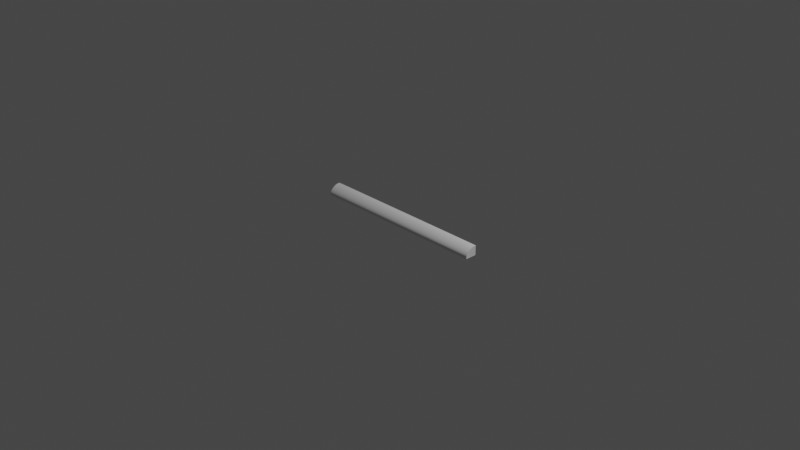 # Source: airfoil.blend  (saved by Blender 2.93.20; exported with 4.5.12 LTS)
import bpy
from mathutils import Matrix  # noqa: F401  (used for matrix-valued properties, if any)

bpy.ops.wm.read_factory_settings(use_empty=True)
scene = bpy.context.scene
scene.name = 'Scene'

# ---- collections
col_collection = bpy.data.collections.new('Collection'); scene.collection.children.link(col_collection)

# ---- materials (node trees are filled in below, after node groups)
mat_material = bpy.data.materials.new('Material')
mat_material.alpha_threshold = 0.0
mat_material.use_transparent_shadow = False
mat_material.line_color = (0.0, 0.0, 0.0, 1.0)

# ---- node groups
ng_auto_smooth = bpy.data.node_groups.new('Auto Smooth', 'GeometryNodeTree')
_s = ng_auto_smooth.interface.new_socket(name='Geometry', in_out='OUTPUT', socket_type='NodeSocketGeometry')
_s = ng_auto_smooth.interface.new_socket(name='Geometry', in_out='INPUT', socket_type='NodeSocketGeometry')
_s = ng_auto_smooth.interface.new_socket(name='Angle', in_out='INPUT', socket_type='NodeSocketFloat')
_s.subtype = 'ANGLE'
_s.min_value = 0.0
_s.max_value = 3.142
ng_auto_smooth.is_modifier = True
_N = ng_auto_smooth.nodes; _L = ng_auto_smooth.links
n0 = _N.new('NodeGroupOutput'); n0.name = 'Group Output'; n0.location = (480, -100)
n1 = _N.new('NodeGroupInput'); n1.name = 'Group Input'; n1.location = (-420, -300)
n2 = _N.new('NodeGroupInput'); n2.name = 'Group Input.001'; n2.location = (-60, -100)
n3 = _N.new('GeometryNodeSetShadeSmooth'); n3.name = 'Set Shade Smooth'; n3.location = (120, -100)
n3.domain = 'EDGE'
n4 = _N.new('GeometryNodeSetShadeSmooth'); n4.name = 'Set Shade Smooth.001'; n4.location = (300, -100)
n5 = _N.new('GeometryNodeInputMeshEdgeAngle'); n5.name = 'Edge Angle'; n5.location = (-420, -220)
n6 = _N.new('GeometryNodeInputEdgeSmooth'); n6.name = 'Is Edge Smooth'; n6.location = (-60, -160)
n7 = _N.new('GeometryNodeInputShadeSmooth'); n7.name = 'Is Face Smooth'; n7.location = (-240, -340)
n8 = _N.new('FunctionNodeBooleanMath'); n8.name = 'Boolean Math'; n8.location = (-60, -220)
n9 = _N.new('FunctionNodeCompare'); n9.name = 'Compare'; n9.location = (-240, -180)
n9.operation = 'LESS_EQUAL'
_L.new(n5.outputs[0], n9.inputs[0])
_L.new(n4.outputs[0], n0.inputs[0])
_L.new(n1.outputs[1], n9.inputs[1])
_L.new(n9.outputs[0], n8.inputs[0])
_L.new(n7.outputs[0], n8.inputs[1])
_L.new(n2.outputs[0], n3.inputs[0])
_L.new(n6.outputs[0], n3.inputs[1])
_L.new(n3.outputs[0], n4.inputs[0])
_L.new(n8.outputs[0], n3.inputs[2])
n0.is_active_output = True

# ---- material node trees
mat_material.use_nodes = True; mat_material.node_tree.nodes.clear()
_N = mat_material.node_tree.nodes; _L = mat_material.node_tree.links
n0 = _N.new('ShaderNodeOutputMaterial'); n0.name = 'Material Output'; n0.location = (300, 300)
n1 = _N.new('ShaderNodeBsdfPrincipled'); n1.name = 'Principled BSDF'; n1.location = (10, 300)
n1.distribution = 'GGX'
n1.subsurface_method = 'BURLEY'
n1.inputs[2].default_value = 0.4
n1.inputs[3].default_value = 1.45
n1.inputs[27].default_value = (0.0, 0.0, 0.0, 1.0)
n1.inputs[28].default_value = 1.0
_L.new(n1.outputs[0], n0.inputs[0])
n0.is_active_output = True

# ---- world
world_world = bpy.data.worlds.new('World'); scene.world = world_world
world_world.use_nodes = True; world_world.node_tree.nodes.clear()
_N = world_world.node_tree.nodes; _L = world_world.node_tree.links
n0 = _N.new('ShaderNodeOutputWorld'); n0.name = 'World Output'; n0.location = (300, 300)
n1 = _N.new('ShaderNodeBackground'); n1.name = 'Background'; n1.location = (10, 300)
n1.inputs[0].default_value = (0.05088, 0.05088, 0.05088, 1.0)
_L.new(n1.outputs[0], n0.inputs[0])
n0.is_active_output = True
world_world.color = (0.05088, 0.05088, 0.05088)
world_world.use_sun_shadow = False
world_world.sun_shadow_jitter_overblur = 0.0

# ---- cameras
cam_camera = bpy.data.cameras.new('Camera')
cam_camera.clip_end = 100.0
cam_camera.ortho_scale = 7.314

# ---- lights
light_light = bpy.data.lights.new('Light', 'POINT')
light_light.transmission_factor = 0.0
light_light.energy = 1000.0
light_light.shadow_soft_size = 0.1
light_light.shadow_maximum_resolution = 0.006
light_light.use_absolute_resolution = True

# ---- meshes
me_cube = bpy.data.meshes.new('Cube')
me_cube.from_pydata([(1.0, 1.0, 1.0), (1.0, 1.0, -1.0), (-1.0, 1.0, 0.3177), (1.0, -1.0, -1.0), (-1.0, 1.0, 1.0), (-1.0, 1.0, -1.0), (1.0, 1.0, 0.4388), (-1.0, -1.0, -1.0), (1.0, 0.6, 1.0), (1.0, -1.0, -0.6), (1.0, 0.4515, 0.9775), (1.0, 0.3079, 0.9331), (1.0, 0.1697, 0.8742), (1.0, 0.0369, 0.804), (1.0, -0.09034, 0.7241), (1.0, -0.2119, 0.6358), (1.0, -0.3275, 0.5398), (1.0, -0.4369, 0.4369), (1.0, -0.5398, 0.3275), (1.0, -0.6358, 0.2119), (1.0, -0.7241, 0.09034), (1.0, -0.804, -0.0369), (1.0, -0.8742, -0.1697), (1.0, -0.9331, -0.3079), (1.0, -0.9775, -0.4515), (-1.0, -1.0, -0.6), (-1.0, 0.6, 1.0), (-1.0, -0.9775, -0.4515), (-1.0, -0.9331, -0.3079), (-1.0, -0.8742, -0.1697), (-1.0, -0.804, -0.0369), (-1.0, -0.7241, 0.09034), (-1.0, -0.6358, 0.2119), (-1.0, -0.5398, 0.3275), (-1.0, -0.4369, 0.4369), (-1.0, -0.3275, 0.5398), (-1.0, -0.2119, 0.6358), (-1.0, -0.09034, 0.7241), (-1.0, 0.0369, 0.804), (-1.0, 0.1697, 0.8742), (-1.0, 0.3079, 0.9331), (-1.0, 0.4515, 0.9775)], [], [(7, 25, 27, 28, 29, 30, 31, 32, 33, 34, 35, 36, 37, 38, 39, 40, 41, 26, 4, 2, 5), (0, 4, 26, 8), (3, 7, 2, 6), (3, 9, 25, 7), (8, 26, 41, 10), (10, 41, 40, 11), (11, 40, 39, 12), (12, 39, 38, 13), (13, 38, 37, 14), (14, 37, 36, 15), (15, 36, 35, 16), (16, 35, 34, 17), (17, 34, 33, 18), (18, 33, 32, 19), (19, 32, 31, 20), (20, 31, 30, 21), (21, 30, 29, 22), (22, 29, 28, 23), (23, 28, 27, 24), (24, 27, 25, 9), (1, 6, 0, 8, 10, 11, 12, 13, 14, 15, 16, 17, 18, 19, 20, 21, 22, 23, 24, 9, 3), (6, 2, 4, 0)])
me_cube.polygons.foreach_set('use_smooth', [True] * 22)
_uv = me_cube.uv_layers.new(name='UVMap')
_uv.uv.foreach_set('vector', [0.0, 0.585, 0.08299, 0.585, 0.1138, 0.5897, 0.1436, 0.5989, 0.1723, 0.6111, 0.1998, 0.6257, 0.2262, 0.6423, 0.2514, 0.6606, 0.2754, 0.6805, 0.2981, 0.7019, 0.3195, 0.7246, 0.3394, 0.7486, 0.3577, 0.7738, 0.3743, 0.8002, 0.3889, 0.8277, 0.4011, 0.8564, 0.4103, 0.8862, 0.415, 0.917, 0.415, 1.0, 0.2734, 1.0, 0.0, 1.0, 0.415, 0.585, 0.0, 0.585, 0.0, 0.5219, 0.415, 0.5219, 0.4176, 0.0, 0.8325, 0.0, 0.8327, 0.4968, 0.4174, 0.5111, 0.415, 0.0, 0.415, 0.05387, 0.0, 0.05387, 0.0, 0.0, 0.415, 0.5219, 0.0, 0.5219, 0.0, 0.4954, 0.415, 0.4954, 0.415, 0.4954, 0.0, 0.4954, 0.0, 0.4668, 0.415, 0.4668, 0.415, 0.4668, 0.0, 0.4668, 0.0, 0.437, 0.415, 0.437, 0.415, 0.437, 0.0, 0.437, 0.0, 0.4066, 0.415, 0.4066, 0.415, 0.4066, 0.0, 0.4066, 0.0, 0.3758, 0.415, 0.3758, 0.415, 0.3758, 0.0, 0.3758, 0.0, 0.3447, 0.415, 0.3447, 0.415, 0.3447, 0.0, 0.3447, 0.0, 0.3135, 0.415, 0.3135, 0.415, 0.3135, 0.0, 0.3135, 0.0, 0.2824, 0.415, 0.2824, 0.415, 0.2824, 0.0, 0.2824, 0.0, 0.2514, 0.415, 0.2514, 0.415, 0.2514, 0.0, 0.2514, 0.0, 0.2207, 0.415, 0.2207, 0.415, 0.2207, 0.0, 0.2207, 0.0, 0.1904, 0.415, 0.1904, 0.415, 0.1904, 0.0, 0.1904, 0.0, 0.1606, 0.415, 0.1606, 0.415, 0.1606, 0.0, 0.1606, 0.0, 0.1317, 0.415, 0.1317, 0.415, 0.1317, 0.0, 0.1317, 0.0, 0.1038, 0.415, 0.1038, 0.415, 0.1038, 0.0, 0.1038, 0.0, 0.07743, 0.415, 0.07743, 0.415, 0.07743, 0.0, 0.07743, 0.0, 0.05387, 0.415, 0.05387, 0.8299, 0.5772, 0.8299, 0.8757, 0.8299, 0.9921, 0.747, 0.9921, 0.7161, 0.9875, 0.6864, 0.9783, 0.6577, 0.966, 0.6301, 0.9515, 0.6037, 0.9349, 0.5785, 0.9166, 0.5545, 0.8967, 0.5318, 0.8753, 0.5105, 0.8526, 0.4905, 0.8286, 0.4722, 0.8034, 0.4556, 0.777, 0.4411, 0.7494, 0.4289, 0.7208, 0.4196, 0.691, 0.415, 0.6602, 0.415, 0.5772, 0.4174, 0.5111, 0.8327, 0.4968, 0.8298, 0.5772, 0.415, 0.5772])
me_cube.materials.append(mat_material)
me_cube.use_remesh_preserve_volume = False
me_cube.use_remesh_preserve_attributes = False
me_cube.use_mirror_vertex_groups = False
me_cube.update()

# ---- objects
ob_cube = bpy.data.objects.new('Cube', me_cube)
ob_light = bpy.data.objects.new('Light', light_light)
ob_camera = bpy.data.objects.new('Camera', cam_camera)

# ---- transforms, parenting, visibility, modifiers, constraints
ob_cube.location = (0.0, 0.0, 0.0)
ob_cube.scale = (1.0, 0.0625, 0.052)
ob_cube.lock_rotations_4d = False
ob_cube.empty_display_type = 'ARROWS'
ob_cube.lineart.crease_threshold = 0.0
_m = ob_cube.modifiers.new('Auto Smooth', 'NODES')
_m.node_group = ng_auto_smooth
_gi = [s.identifier for s in ng_auto_smooth.interface.items_tree if s.item_type == 'SOCKET' and s.in_out == 'INPUT']
_m[_gi[1]] = 0.5236  # Angle
ob_light.location = (4.076, 1.005, 5.904)
ob_light.rotation_euler = (0.6503, 0.05522, 1.866)
ob_light.lock_rotations_4d = False
ob_light.empty_display_type = 'ARROWS'
ob_light.color = (0.0, 0.0, 0.0, 0.0)
ob_light.lineart.crease_threshold = 0.0
ob_camera.location = (7.359, -6.926, 4.958)
ob_camera.rotation_euler = (1.109, 0.0, 0.8149)
ob_camera.lock_rotations_4d = False
ob_camera.empty_display_type = 'ARROWS'
ob_camera.color = (0.0, 0.0, 0.0, 0.0)
ob_camera.display_type = 'WIRE'
ob_camera.lineart.crease_threshold = 0.0

# ---- collection membership
col_collection.objects.link(ob_cube)
col_collection.objects.link(ob_light)
col_collection.objects.link(ob_camera)

# ---- scene / render settings (as saved in the file)
scene.camera = ob_camera
scene.frame_start = 1; scene.frame_end = 250; scene.frame_set(1)
scene.render.engine = 'BLENDER_EEVEE_NEXT'
scene.cycles.use_denoising = False
scene.cycles.samples = 128
scene.cycles.sampling_pattern = 'TABULATED_SOBOL'
scene.cycles.use_adaptive_sampling = False
scene.cycles.use_light_tree = False
scene.view_settings.view_transform = 'Filmic'
bpy.context.view_layer.update()
